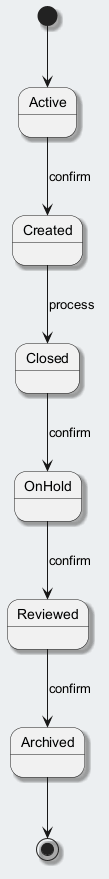

The diagram above was rendered by PlantUML. Its source (embedded in the PNG):
@startuml
skinparam backgroundColor #ECEFF1
skinparam classBackgroundColor #FFFFFF
skinparam classBorderColor #455A64
skinparam shadowing true
[*] --> Active
Active --> Created : confirm
Created --> Closed : process
Closed --> OnHold : confirm
OnHold --> Reviewed : confirm
Reviewed --> Archived : confirm
Archived --> [*]
@enduml